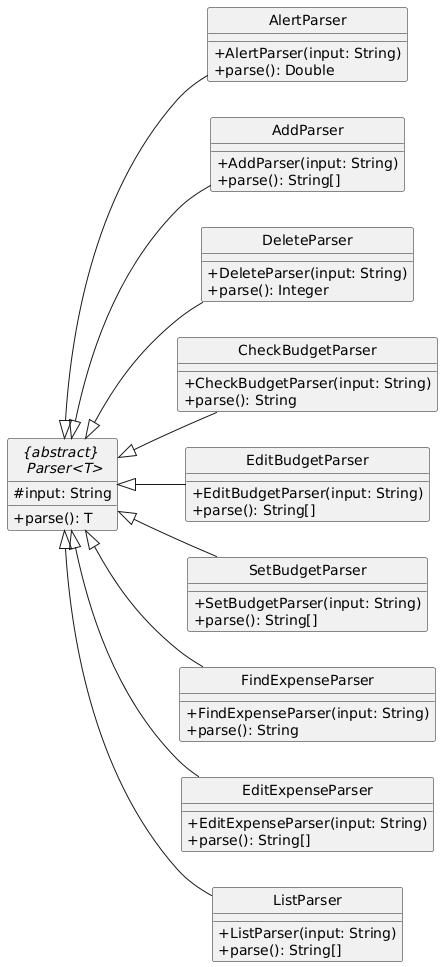

The diagram above was rendered by PlantUML. Its source (embedded in the PNG):
@startuml
left to right direction
hide circle
skinparam classAttributeIconSize 0

abstract  "{abstract} \n Parser<T>" {
    # input: String
    + parse(): T
}

class "AlertParser" {
    + AlertParser(input: String)
    + parse(): Double
}

class "AddParser" {
    + AddParser(input: String)
    + parse(): String[]
}

class "DeleteParser" {
    + DeleteParser(input: String)
    + parse(): Integer
}

class "CheckBudgetParser" {
    + CheckBudgetParser(input: String)
    + parse(): String
}

class "EditBudgetParser" {
    + EditBudgetParser(input: String)
    + parse(): String[]
}

class "SetBudgetParser" {
    + SetBudgetParser(input: String)
    + parse(): String[]
}

class "FindExpenseParser" {
    + FindExpenseParser(input: String)
    + parse(): String
}

class "EditExpenseParser" {
    + EditExpenseParser(input: String)
    + parse(): String[]
}

class "ListParser" {
    + ListParser(input: String)
    + parse(): String[]
}

"{abstract} \n Parser<T>" <|-- "AlertParser"
"{abstract} \n Parser<T>" <|-- "AddParser"
"{abstract} \n Parser<T>" <|-- "DeleteParser"
"{abstract} \n Parser<T>" <|-- "CheckBudgetParser"
"{abstract} \n Parser<T>" <|-- "EditBudgetParser"
"{abstract} \n Parser<T>" <|-- "SetBudgetParser"
"{abstract} \n Parser<T>" <|-- "FindExpenseParser"
"{abstract} \n Parser<T>" <|-- "EditExpenseParser"
"{abstract} \n Parser<T>" <|-- "ListParser"
@enduml